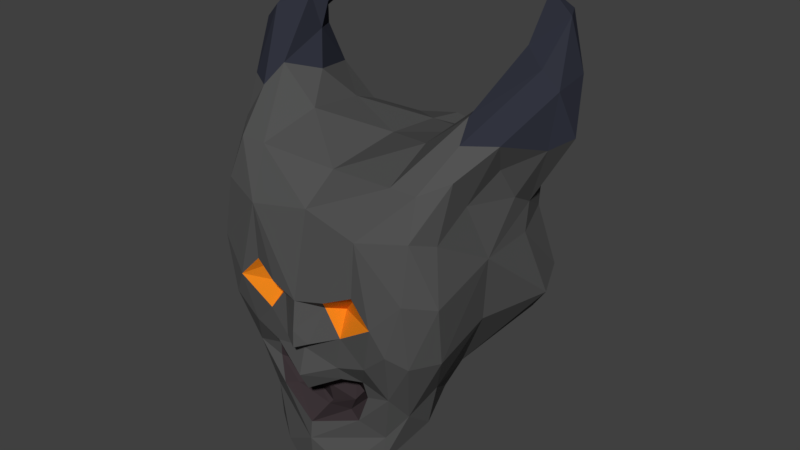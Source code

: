 # Source: Skull.blend  (saved by Blender 2.79.0; exported with 4.5.12 LTS)
import bpy
from mathutils import Matrix  # noqa: F401  (used for matrix-valued properties, if any)

bpy.ops.wm.read_factory_settings(use_empty=True)
scene = bpy.context.scene
scene.name = 'Scene'

# ---- collections
col_collection_1 = bpy.data.collections.new('Collection 1'); scene.collection.children.link(col_collection_1)

# ---- materials (node trees are filled in below, after node groups)
mat_base = bpy.data.materials.new('Base')
mat_base.alpha_threshold = 0.0
mat_base.diffuse_color = (0.08714, 0.08714, 0.08714, 1.0)
mat_base.roughness = 0.5
mat_eyes = bpy.data.materials.new('Eyes')
mat_eyes.alpha_threshold = 0.0
mat_eyes.diffuse_color = (0.8, 0.2294, 0.0107, 1.0)
mat_eyes.roughness = 0.5
mat_eyes.line_color = (0.0, 0.0, 0.0, 1.0)
mat_mouth = bpy.data.materials.new('Mouth')
mat_mouth.alpha_threshold = 0.0
mat_mouth.roughness = 0.5
mat_horns = bpy.data.materials.new('Horns')
mat_horns.alpha_threshold = 0.0
mat_horns.roughness = 0.5

# ---- material node trees
mat_mouth.use_nodes = True; mat_mouth.node_tree.nodes.clear()
_N = mat_mouth.node_tree.nodes; _L = mat_mouth.node_tree.links
n0 = _N.new('ShaderNodeOutputMaterial'); n0.name = 'Material Output'; n0.location = (300, 300)
n1 = _N.new('ShaderNodeBsdfDiffuse'); n1.name = 'Diffuse BSDF'; n1.location = (10, 300)
n1.inputs[0].default_value = (0.04683, 0.03476, 0.0389, 1.0)
_L.new(n1.outputs[0], n0.inputs[0])
n0.is_active_output = True
mat_horns.use_nodes = True; mat_horns.node_tree.nodes.clear()
_N = mat_horns.node_tree.nodes; _L = mat_horns.node_tree.links
n0 = _N.new('ShaderNodeOutputMaterial'); n0.name = 'Material Output'; n0.location = (300, 300)
n1 = _N.new('ShaderNodeBsdfDiffuse'); n1.name = 'Diffuse BSDF'; n1.location = (10, 300)
n1.inputs[0].default_value = (0.03165, 0.03425, 0.04954, 1.0)
_L.new(n1.outputs[0], n0.inputs[0])
n0.is_active_output = True

# ---- world
world_world = bpy.data.worlds.new('World'); scene.world = world_world
world_world.color = (0.05088, 0.05088, 0.05088)
world_world.use_sun_shadow = False
world_world.sun_shadow_jitter_overblur = 0.0
world_world.cycles.sampling_method = 'MANUAL'

# ---- meshes
me_skull_lp = bpy.data.meshes.new('Skull_LP')
me_skull_lp.from_pydata([(0.7383, -0.2207, -0.3098), (0.8698, -0.04312, -0.2409), (0.5321, 0.00266, -0.6565), (0.3246, 0.3343, -0.6535), (0.6014, 0.6895, -0.3283), (0.8055, 0.672, -0.2124), (0.736, 1.308, -0.05923), (0.7509, 1.457, -0.1369), (0.8312, 1.287, -0.2241), (0.0, 0.8765, 0.1372), (0.0, 0.8172, 0.6534), (0.7418, 0.73, 0.4127), (0.7287, 0.5789, 0.647), (0.4199, -0.7157, 0.1392), (0.5058, -0.5153, 0.08682), (0.3068, -0.6456, -0.2353), (0.7365, -0.06333, 0.2157), (0.2689, -0.0472, 0.9213), (0.0, -0.2037, 0.9359), (0.5483, -0.6001, 0.6542), (0.4387, -0.7582, 0.7351), (0.7604, -0.1525, 0.6296), (0.6143, -0.4581, 0.478), (0.792, 0.2377, 0.7063), (0.6716, -0.1429, 0.8119), (0.7887, 0.365, 0.2578), (0.405, -0.921, 0.3046), (0.0, -0.9559, 0.188), (0.0, -0.504, 0.8395), (0.0, -0.5618, 0.7428), (0.229, -1.011, 0.8714), (0.4078, -0.9701, 0.7452), (0.0, -0.8685, 0.916), (0.2308, -1.171, 0.7559), (0.0, -1.247, 0.894), (0.0, -1.226, 0.7174), (0.3025, -0.6526, 0.8162), (0.5125, -0.4262, 0.7958), (0.5406, -0.7549, 0.4597), (0.3501, -0.4829, 0.7878), (0.5774, -0.05935, 0.9019), (0.3308, -0.3751, 0.8065), (0.2268, -0.3585, 0.8777), (0.1546, -0.5253, 0.6623), (0.2327, -0.2625, 0.9131), (0.0, -0.3759, 0.9838), (0.079, -0.1307, 0.9872), (0.0, -0.05599, 1.021), (0.4209, -0.2031, 0.8968), (0.191, 0.1745, 0.9701), (0.0, 0.1322, 0.9989), (0.1549, 0.1076, 0.9137), (0.2264, 0.08231, 0.8141), (0.6435, 0.8701, 0.7243), (0.7624, 0.9254, 0.5664), (0.5527, -0.2466, -0.5579), (0.7765, 0.5085, -0.247), (0.9045, 0.8006, -0.1581), (0.8324, 0.4319, -0.03259), (0.6713, 0.2881, 0.8763), (0.1719, -0.6475, -0.4143), (0.0, -0.8522, -0.07963), (0.8552, 1.048, -0.2472), (0.7351, 1.051, -0.2611), (0.3577, 0.714, -0.554), (0.4989, 0.8501, -0.2685), (0.4563, 0.9352, -0.05601), (0.0, 0.8135, -0.4789), (0.0, 0.8494, -0.2366), (0.3297, 0.1966, 0.8717), (0.4953, 0.1007, 0.9341), (0.8334, 0.9109, 0.2456), (0.9583, 1.455, 0.09396), (0.6786, 1.202, 0.3315), (0.7206, 1.09, 0.4641), (1.009, 1.093, -0.1986), (0.8457, 0.6289, -0.03635), (1.111, 1.076, -0.03376), (1.023, 1.023, 0.09219), (1.06, 1.355, 0.0757), (0.8515, 0.7118, 0.1195), (0.8712, 1.385, -0.2647), (1.032, 1.373, -0.2018), (0.8261, 1.552, -0.3869), (0.8434, 1.655, -0.3776), (0.5562, 1.139, 0.1337), (0.9288, 1.662, -0.2151), (0.7168, 1.523, -0.2871), (0.4691, 0.8696, 0.7258), (0.381, 0.5934, 0.9177), (0.6689, 0.6354, 0.8149), (0.4152, 0.9894, 0.3567), (0.7961, 0.04338, -0.4387), (0.6972, 1.738, -0.3664), (0.7893, 1.524, -0.02813), (0.8971, 1.097, 0.3532), (0.0, 0.6588, 0.8809), (0.359, 0.2461, 0.9222), (0.0, -0.1645, 1.026), (0.0, -0.1844, 0.9871), (0.2144, -0.6288, 0.7833), (0.1535, -0.6477, 0.6786), (0.0, -0.7034, 0.7107), (0.0, -0.7087, 0.745), (0.0, -0.4995, 0.9198), (0.2076, -0.5726, 0.6566), (0.0, -0.7535, 0.9033), (0.0, -0.3072, -0.7784), (0.0, -0.5879, -0.4799), (0.2934, -0.138, -0.807), (0.0, 0.1242, -0.8713), (0.0, 0.5699, -0.776)], [], [(2, 3, 4), (5, 4, 62), (6, 7, 8), (14, 13, 15), (23, 24, 21), (21, 16, 25), (33, 34, 35), (20, 30, 31), (13, 22, 38), (21, 24, 19), (41, 39, 37), (41, 42, 43), (44, 42, 41), (17, 44, 48), (41, 37, 48), (37, 40, 48), (30, 33, 31), (26, 31, 33), (0, 15, 55), (16, 1, 25), (56, 4, 5), (24, 23, 59), (61, 15, 27), (15, 13, 27), (62, 63, 8), (4, 64, 65), (65, 66, 63), (64, 67, 68), (64, 68, 65), (72, 73, 74), (62, 75, 57), (76, 77, 78), (65, 63, 62), (78, 77, 79), (76, 80, 25), (75, 77, 57), (62, 8, 81), (82, 75, 81), (75, 62, 81), (83, 84, 82), (77, 82, 79), (77, 76, 57), (82, 86, 79), (8, 63, 6), (53, 74, 88), (91, 66, 9), (57, 5, 62), (80, 76, 78), (80, 71, 11), (71, 80, 78), (5, 57, 76), (25, 58, 76), (76, 58, 56), (4, 65, 62), (68, 66, 65), (84, 86, 82), (93, 83, 87), (93, 86, 84), (93, 7, 94), (86, 93, 94), (81, 8, 7), (87, 81, 7), (75, 82, 77), (95, 72, 74), (63, 85, 6), (86, 94, 72), (81, 83, 82), (7, 93, 87), (72, 94, 73), (94, 6, 73), (95, 78, 79), (95, 79, 72), (71, 78, 95), (81, 87, 83), (86, 72, 79), (83, 93, 84), (85, 73, 6), (7, 6, 94), (66, 85, 63), (68, 9, 66), (9, 10, 91), (74, 73, 88), (88, 73, 91), (89, 50, 49), (89, 96, 50), (54, 11, 95), (54, 95, 74), (11, 71, 95), (74, 53, 54), (90, 53, 89), (89, 53, 88), (11, 54, 12), (90, 54, 53), (49, 50, 51), (17, 48, 70), (52, 51, 17), (46, 17, 51), (51, 50, 47), (44, 41, 48), (70, 48, 40), (69, 70, 97), (24, 59, 40), (69, 49, 51), (52, 69, 51), (46, 99, 18), (44, 18, 45), (102, 103, 101), (103, 100, 101), (39, 41, 105), (105, 41, 43), (28, 42, 104), (29, 43, 42), (105, 43, 101), (101, 43, 29), (29, 102, 101), (103, 106, 100), (106, 36, 100), (106, 32, 36), (105, 101, 100), (39, 100, 36), (100, 39, 105), (42, 28, 29), (45, 104, 42), (31, 19, 20), (31, 38, 19), (22, 21, 19), (34, 33, 30), (32, 34, 30), (31, 26, 38), (20, 32, 30), (38, 22, 19), (33, 35, 27), (33, 27, 26), (22, 13, 14), (26, 27, 13), (26, 13, 38), (70, 69, 52), (107, 60, 108), (15, 60, 55), (60, 107, 109), (15, 61, 60), (61, 108, 60), (25, 23, 21), (25, 80, 11), (58, 25, 1), (56, 92, 4), (3, 2, 109), (2, 55, 109), (55, 60, 109), (58, 92, 56), (0, 92, 1), (14, 15, 0), (14, 0, 1), (14, 1, 16), (2, 92, 55), (92, 0, 55), (2, 4, 92), (110, 3, 109), (92, 58, 1), (56, 5, 76), (4, 3, 64), (110, 111, 3), (111, 64, 3), (107, 110, 109), (16, 21, 22), (14, 16, 22), (64, 111, 67), (36, 32, 20), (59, 89, 70), (40, 59, 70), (70, 52, 17), (69, 97, 49), (98, 99, 46), (47, 98, 46), (46, 51, 47), (46, 18, 17), (44, 17, 18), (36, 20, 37), (20, 19, 37), (24, 40, 37), (37, 19, 24), (36, 37, 39), (42, 44, 45), (91, 10, 88), (96, 88, 10), (89, 88, 96), (49, 97, 89), (25, 12, 23), (90, 89, 59), (59, 23, 90), (23, 12, 90), (89, 97, 70), (12, 25, 11), (12, 54, 90), (85, 91, 73), (85, 66, 91)])
me_skull_lp.polygons.foreach_set('material_index', [0, 0, 3, 0, 0, 0, 0, 0, 0, 0, 0, 2, 0, 0, 0, 0, 0, 0, 0, 0, 0, 0, 0, 0, 3, 0, 0, 0, 0, 3, 0, 0, 0, 3, 0, 0, 3, 3, 3, 3, 3, 0, 3, 3, 0, 0, 0, 0, 0, 0, 0, 0, 0, 0, 0, 3, 3, 3, 3, 3, 3, 3, 3, 3, 3, 3, 3, 3, 3, 3, 3, 3, 0, 3, 3, 3, 3, 3, 0, 0, 0, 0, 0, 0, 0, 0, 0, 0, 0, 0, 0, 0, 0, 0, 0, 1, 0, 0, 0, 0, 1, 0, 1, 1, 0, 0, 2, 2, 2, 2, 2, 2, 2, 2, 2, 2, 2, 0, 2, 2, 2, 2, 0, 0, 0, 0, 0, 0, 0, 0, 0, 0, 0, 0, 0, 0, 1, 0, 0, 0, 0, 0, 0, 0, 0, 0, 0, 0, 0, 0, 0, 0, 0, 0, 0, 0, 0, 0, 0, 0, 0, 0, 0, 0, 0, 0, 0, 0, 0, 0, 1, 1, 0, 0, 0, 0, 0, 0, 0, 0, 0, 0, 0, 0, 0, 0, 0, 0, 0, 0, 0, 0, 0, 0, 0, 0])
_uv = me_skull_lp.uv_layers.new(name='UVMap')
_uv.uv.foreach_set('vector', [0.8019, 0.4399, 0.7246, 0.3764, 0.7858, 0.2615, 0.8449, 0.2469, 0.7858, 0.2615, 0.822, 0.1538, 0.148, 0.7766, 0.1461, 0.8144, 0.1034, 0.7979, 0.1598, 0.5394, 0.1725, 0.5944, 0.08565, 0.5922, 0.3231, 0.3358, 0.3462, 0.4353, 0.294, 0.4275, 0.294, 0.4275, 0.1922, 0.4107, 0.2123, 0.308, 0.3283, 0.718, 0.3753, 0.7617, 0.3308, 0.7572, 0.5998, 0.1532, 0.5619, 0.07318, 0.6072, 0.09961, 0.1725, 0.5944, 0.255, 0.5135, 0.2461, 0.5889, 0.294, 0.4275, 0.3462, 0.4353, 0.2999, 0.5529, 0.5427, 0.2359, 0.5559, 0.2118, 0.5926, 0.236, 0.2501, 0.7617, 0.2711, 0.777, 0.203, 0.8039, 0.507, 0.2525, 0.5134, 0.2303, 0.5427, 0.2359, 0.5002, 0.3066, 0.507, 0.2525, 0.5507, 0.28, 0.5427, 0.2359, 0.5926, 0.236, 0.5507, 0.28, 0.5926, 0.236, 0.5796, 0.3249, 0.5507, 0.28, 0.3627, 0.682, 0.3283, 0.718, 0.3208, 0.6524, 0.2097, 0.6422, 0.3208, 0.6524, 0.3283, 0.718, 0.05303, 0.4467, 0.08565, 0.5922, 0.0, 0.4742, 0.1922, 0.4107, 0.06794, 0.3914, 0.2123, 0.308, 0.8492, 0.2893, 0.7858, 0.2615, 0.8449, 0.2469, 0.3462, 0.4353, 0.3231, 0.3358, 0.3753, 0.3381, 0.1379, 0.6739, 0.08565, 0.5922, 0.2033, 0.6969, 0.08565, 0.5922, 0.1725, 0.5944, 0.2033, 0.6969, 0.822, 0.1538, 0.7921, 0.1628, 0.7978, 0.09774, 0.6178, 0.7314, 0.6847, 0.6803, 0.6463, 0.7589, 1.0, 0.6345, 0.9884, 0.69, 0.9203, 0.6346, 0.6847, 0.6803, 0.7796, 0.7082, 0.7776, 0.7693, 0.6847, 0.6803, 0.7776, 0.7693, 0.6463, 0.7589, 0.5844, 0.7464, 0.5265, 0.6577, 0.5421, 0.6285, 0.822, 0.1538, 0.8586, 0.1298, 0.8618, 0.2071, 0.1414, 0.2423, 0.1392, 0.1108, 0.1751, 0.1329, 0.7525, 0.2294, 0.7921, 0.1628, 0.822, 0.1538, 0.1751, 0.1329, 0.1392, 0.1108, 0.1784, 0.05374, 0.1414, 0.2423, 0.1833, 0.2228, 0.2123, 0.308, 0.8586, 0.1298, 0.8972, 0.1218, 0.8618, 0.2071, 0.07579, 0.7617, 0.1034, 0.7979, 0.09729, 0.819, 0.8399, 0.061, 0.8586, 0.1298, 0.7958, 0.07215, 0.8586, 0.1298, 0.822, 0.1538, 0.7958, 0.07215, 0.7612, 0.03871, 0.7573, 0.0125, 0.8399, 0.061, 0.1392, 0.1108, 0.1097, 0.05329, 0.1784, 0.05374, 0.1392, 0.1108, 0.1414, 0.2423, 0.1118, 0.197, 0.1097, 0.05329, 0.121, 0.0, 0.1784, 0.05374, 0.8549, 0.6452, 0.9203, 0.6346, 0.8652, 0.6888, 0.5325, 0.5604, 0.5421, 0.6285, 0.4884, 0.5487, 0.6637, 0.9208, 0.6564, 0.817, 0.7741, 0.8615, 0.8618, 0.2071, 0.8449, 0.2469, 0.822, 0.1538, 0.1833, 0.2228, 0.1414, 0.2423, 0.1751, 0.1329, 0.1833, 0.2228, 0.2225, 0.1798, 0.2655, 0.2309, 0.2225, 0.1798, 0.1833, 0.2228, 0.1751, 0.1329, 0.1001, 0.2375, 0.1118, 0.197, 0.1414, 0.2423, 0.2123, 0.308, 0.1374, 0.2883, 0.1414, 0.2423, 0.1414, 0.2423, 0.1374, 0.2883, 0.08816, 0.2777, 0.7858, 0.2615, 0.7525, 0.2294, 0.822, 0.1538, 0.7776, 0.7693, 0.6564, 0.817, 0.6463, 0.7589, 0.7573, 0.0125, 0.7898, 0.0, 0.8399, 0.061, 0.148, 0.9057, 0.1032, 0.8715, 0.1377, 0.855, 0.4329, 0.8147, 0.4329, 0.8822, 0.4064, 0.8445, 0.7796, 0.6175, 0.831, 0.6709, 0.8106, 0.6985, 0.5692, 0.8061, 0.5088, 0.8147, 0.5395, 0.7565, 0.09729, 0.819, 0.1034, 0.7979, 0.1461, 0.8144, 0.1377, 0.855, 0.09729, 0.819, 0.1461, 0.8144, 0.8586, 0.1298, 0.8399, 0.061, 0.8972, 0.1218, 0.5889, 0.646, 0.5844, 0.7464, 0.5421, 0.6285, 0.9203, 0.6346, 0.9292, 0.7386, 0.8652, 0.6888, 0.5692, 0.8061, 0.5395, 0.7565, 0.5844, 0.7464, 0.7958, 0.07215, 0.7612, 0.03871, 0.8399, 0.061, 0.831, 0.6709, 0.7796, 0.6175, 0.8222, 0.6344, 0.5844, 0.7464, 0.5395, 0.7565, 0.5265, 0.6577, 0.8106, 0.6985, 0.8652, 0.6888, 0.8966, 0.7871, 0.2516, 0.1304, 0.1751, 0.1329, 0.1784, 0.05374, 0.5889, 0.646, 0.6178, 0.7297, 0.5844, 0.7464, 0.2225, 0.1798, 0.1751, 0.1329, 0.2516, 0.1304, 0.09729, 0.819, 0.1377, 0.855, 0.1032, 0.8715, 0.4626, 0.8748, 0.4329, 0.8226, 0.4626, 0.8147, 0.7612, 0.03871, 0.7164, 0.003686, 0.7573, 0.0125, 0.9292, 0.7386, 0.8966, 0.7871, 0.8652, 0.6888, 0.831, 0.6709, 0.8652, 0.6888, 0.8106, 0.6985, 0.9884, 0.69, 0.9292, 0.7386, 0.9203, 0.6346, 0.7776, 0.7693, 0.7741, 0.8615, 0.6564, 0.817, 0.7741, 0.8615, 0.7681, 0.9811, 0.6637, 0.9208, 0.5421, 0.6285, 0.5265, 0.6577, 0.4884, 0.5487, 1.0, 0.8861, 0.8966, 0.7871, 0.983, 0.7955, 0.4817, 0.4689, 0.4172, 0.3291, 0.4631, 0.3531, 0.4817, 0.4689, 0.3815, 0.4608, 0.4172, 0.3291, 0.3093, 0.1843, 0.2655, 0.2309, 0.2516, 0.1304, 0.5623, 0.5876, 0.5889, 0.646, 0.5421, 0.6285, 0.2655, 0.2309, 0.2225, 0.1798, 0.2516, 0.1304, 0.5421, 0.6285, 0.5325, 0.5604, 0.5623, 0.5876, 0.5539, 0.502, 0.5325, 0.5604, 0.4817, 0.4689, 0.4817, 0.4689, 0.5325, 0.5604, 0.4884, 0.5487, 0.2655, 0.2309, 0.3093, 0.1843, 0.3218, 0.2662, 0.5539, 0.502, 0.5623, 0.5876, 0.5325, 0.5604, 0.3022, 0.7856, 0.33, 0.7617, 0.3252, 0.7942, 0.5002, 0.3066, 0.5507, 0.28, 0.5463, 0.3568, 0.4826, 0.3391, 0.4602, 0.3367, 0.5002, 0.3066, 0.4567, 0.2713, 0.5002, 0.3066, 0.4602, 0.3367, 0.4602, 0.3367, 0.4172, 0.3291, 0.4305, 0.2829, 0.507, 0.2525, 0.5427, 0.2359, 0.5507, 0.28, 0.5463, 0.3568, 0.5507, 0.28, 0.5796, 0.3249, 0.4989, 0.3714, 0.5463, 0.3568, 0.5015, 0.3834, 0.6117, 0.3144, 0.5785, 0.416, 0.5796, 0.3249, 0.2889, 0.8211, 0.3022, 0.7856, 0.3252, 0.7942, 0.33, 0.8232, 0.2889, 0.8211, 0.3252, 0.7942, 0.4722, 0.8375, 0.4739, 0.8161, 0.4883, 0.8147, 0.507, 0.2525, 0.4433, 0.2504, 0.4548, 0.207, 0.5027, 0.8147, 0.5105, 0.8171, 0.4883, 0.8501, 0.5105, 0.8171, 0.5105, 0.8726, 0.4883, 0.8501, 0.5559, 0.2118, 0.5427, 0.2359, 0.5296, 0.1856, 0.5296, 0.1856, 0.5427, 0.2359, 0.5126, 0.1933, 0.2511, 0.8329, 0.2711, 0.777, 0.2711, 0.8381, 0.2217, 0.8373, 0.203, 0.8039, 0.2711, 0.777, 0.5296, 0.1856, 0.5126, 0.1933, 0.5209, 0.1631, 0.5209, 0.1631, 0.5126, 0.1933, 0.4742, 0.1712, 0.4742, 0.1712, 0.4854, 0.1382, 0.5209, 0.1631, 0.3753, 0.842, 0.4064, 0.8147, 0.4064, 0.8807, 0.4844, 0.1189, 0.5556, 0.1666, 0.5324, 0.1677, 0.4844, 0.1189, 0.4925, 0.09062, 0.5556, 0.1666, 0.33, 0.7851, 0.3361, 0.7617, 0.3626, 0.775, 0.5559, 0.2118, 0.5324, 0.1677, 0.5556, 0.1666, 0.3626, 0.775, 0.3626, 0.8251, 0.33, 0.7851, 0.2711, 0.777, 0.2511, 0.8329, 0.2217, 0.8373, 0.4548, 0.207, 0.4654, 0.1796, 0.5134, 0.2303, 0.6072, 0.09961, 0.6178, 0.2017, 0.5998, 0.1532, 0.3208, 0.6524, 0.2461, 0.5889, 0.2999, 0.5529, 0.255, 0.5135, 0.294, 0.4275, 0.2999, 0.5529, 0.3753, 0.7617, 0.3283, 0.718, 0.3627, 0.682, 0.4925, 0.09062, 0.5208, 0.0, 0.5619, 0.07318, 0.3208, 0.6524, 0.2097, 0.6422, 0.2461, 0.5889, 0.5998, 0.1532, 0.4925, 0.09062, 0.5619, 0.07318, 0.2461, 0.5889, 0.255, 0.5135, 0.2999, 0.5529, 0.03539, 0.7628, 0.07579, 0.7617, 0.07579, 0.9118, 0.03539, 0.7628, 0.07579, 0.9118, 0.0, 0.895, 0.255, 0.5135, 0.1725, 0.5944, 0.1598, 0.5394, 0.203, 0.7617, 0.203, 0.8687, 0.148, 0.7669, 0.2097, 0.6422, 0.1725, 0.5944, 0.2461, 0.5889, 0.5463, 0.3568, 0.4989, 0.3714, 0.4826, 0.3391, 0.9413, 0.2236, 0.8972, 0.09706, 0.9357, 0.1213, 0.08565, 0.5922, 0.04793, 0.6084, 0.0, 0.4742, 0.7907, 0.6175, 0.6922, 0.5585, 0.7453, 0.496, 0.08565, 0.5922, 0.1379, 0.6739, 0.04793, 0.6084, 0.9413, 0.0, 0.9357, 0.1213, 0.8972, 0.09706, 0.2123, 0.308, 0.3231, 0.3358, 0.294, 0.4275, 0.2123, 0.308, 0.1833, 0.2228, 0.2655, 0.2309, 0.1374, 0.2883, 0.2123, 0.308, 0.06794, 0.3914, 0.8492, 0.2893, 0.8783, 0.4042, 0.7858, 0.2615, 0.7246, 0.3764, 0.8019, 0.4399, 0.7453, 0.496, 0.8019, 0.4399, 0.8358, 0.4956, 0.7453, 0.496, 0.8358, 0.4956, 0.7907, 0.6175, 0.7453, 0.496, 0.1374, 0.2883, 0.02432, 0.3806, 0.08816, 0.2777, 0.05303, 0.4467, 0.02432, 0.3806, 0.06794, 0.3914, 0.1598, 0.5394, 0.08565, 0.5922, 0.05303, 0.4467, 0.1598, 0.5394, 0.05303, 0.4467, 0.06794, 0.3914, 0.1598, 0.5394, 0.06794, 0.3914, 0.1922, 0.4107, 0.8019, 0.4399, 0.8783, 0.4042, 0.8358, 0.4956, 0.8783, 0.4042, 0.8972, 0.4687, 0.8358, 0.4956, 0.8019, 0.4399, 0.7858, 0.2615, 0.8783, 0.4042, 0.6482, 0.4574, 0.7246, 0.3764, 0.7453, 0.496, 0.02432, 0.3806, 0.1374, 0.2883, 0.06794, 0.3914, 0.08816, 0.2777, 0.1001, 0.2375, 0.1414, 0.2423, 0.7858, 0.2615, 0.7246, 0.3764, 0.708, 0.2802, 0.6482, 0.4574, 0.6178, 0.3481, 0.7246, 0.3764, 0.6178, 0.3481, 0.708, 0.2802, 0.7246, 0.3764, 0.6922, 0.5585, 0.6482, 0.4574, 0.7453, 0.496, 0.1922, 0.4107, 0.294, 0.4275, 0.255, 0.5135, 0.1598, 0.5394, 0.1922, 0.4107, 0.255, 0.5135, 0.6847, 0.6803, 0.7796, 0.6175, 0.7796, 0.7082, 0.5556, 0.1666, 0.4925, 0.09062, 0.5998, 0.1532, 0.5785, 0.416, 0.4817, 0.4689, 0.5463, 0.3568, 0.5796, 0.3249, 0.5785, 0.416, 0.5463, 0.3568, 0.5463, 0.3568, 0.4826, 0.3391, 0.5002, 0.3066, 0.2889, 0.8211, 0.2711, 0.8129, 0.3022, 0.7856, 0.4626, 0.8184, 0.4739, 0.8161, 0.4722, 0.8375, 0.4305, 0.2829, 0.4383, 0.2565, 0.4567, 0.2713, 0.4567, 0.2713, 0.4602, 0.3367, 0.4305, 0.2829, 0.4722, 0.8375, 0.4883, 0.8147, 0.4883, 0.8826, 0.507, 0.2525, 0.5002, 0.3066, 0.4433, 0.2504, 0.5556, 0.1666, 0.5998, 0.1532, 0.5926, 0.236, 0.3226, 0.6011, 0.2999, 0.5529, 0.3434, 0.5176, 0.6117, 0.3144, 0.5796, 0.3249, 0.5926, 0.236, 0.3434, 0.5176, 0.2999, 0.5529, 0.3462, 0.4353, 0.5556, 0.1666, 0.5926, 0.236, 0.5559, 0.2118, 0.5134, 0.2303, 0.507, 0.2525, 0.4548, 0.207, 0.6637, 0.9208, 0.7681, 0.9811, 0.6442, 1.0, 0.3815, 0.4608, 0.4884, 0.5487, 0.3753, 0.5076, 0.4817, 0.4689, 0.4884, 0.5487, 0.3815, 0.4608, 0.4631, 0.3531, 0.5015, 0.3834, 0.4817, 0.4689, 0.2123, 0.308, 0.3218, 0.2662, 0.3231, 0.3358, 0.5539, 0.502, 0.4817, 0.4689, 0.5785, 0.416, 0.3753, 0.3381, 0.3231, 0.3358, 0.37, 0.2602, 0.3231, 0.3358, 0.3218, 0.2662, 0.37, 0.2602, 0.4817, 0.4689, 0.5015, 0.3834, 0.5463, 0.3568, 0.3218, 0.2662, 0.2123, 0.308, 0.2655, 0.2309, 0.3218, 0.2662, 0.3093, 0.1843, 0.37, 0.2602, 0.9292, 0.7386, 0.983, 0.7955, 0.8966, 0.7871, 0.9292, 0.7386, 0.9884, 0.69, 0.983, 0.7955])
me_skull_lp.materials.append(mat_base)
me_skull_lp.materials.append(mat_eyes)
me_skull_lp.materials.append(mat_mouth)
me_skull_lp.materials.append(mat_horns)
me_skull_lp.use_remesh_preserve_volume = False
me_skull_lp.use_remesh_preserve_attributes = False
me_skull_lp.use_mirror_vertex_groups = False
me_skull_lp.update()

# ---- objects
ob_skull_lp = bpy.data.objects.new('Skull_LP', me_skull_lp)

# ---- transforms, parenting, visibility, modifiers, constraints
ob_skull_lp.location = (0.0, 0.0, 0.0)
ob_skull_lp.rotation_euler = (1.571, -0.0, 0.0)
ob_skull_lp.lineart.crease_threshold = 0.0
_m = ob_skull_lp.modifiers.new('Mirror', 'MIRROR')
_m.use_clip = True

# ---- collection membership
col_collection_1.objects.link(ob_skull_lp)

# ---- scene / render settings (as saved in the file)
scene.frame_start = 1; scene.frame_end = 250; scene.frame_set(1)
scene.render.engine = 'CYCLES'
scene.render.resolution_percentage = 50
scene.render.dither_intensity = 0.0
scene.cycles.use_denoising = False
scene.cycles.samples = 128
scene.cycles.sampling_pattern = 'TABULATED_SOBOL'
scene.cycles.use_adaptive_sampling = False
scene.cycles.use_light_tree = False
scene.cycles.blur_glossy = 0.0
scene.cycles.sample_clamp_indirect = 0.0
scene.view_settings.view_transform = 'Standard'
bpy.context.view_layer.update()

# ---- added for rendering (the .blend has no active camera and no usable light): camera, sun
cam_auto = bpy.data.cameras.new('AutoCamera')
cam_auto.lens = 50.0
cam_auto.sensor_width = 36.0
cam_auto.clip_end = 1000.0
ob_auto_camera = bpy.data.objects.new('AutoCamera', cam_auto)
scene.collection.objects.link(ob_auto_camera)
ob_auto_camera.location = (3.86463, -4.71493, 3.33694)
ob_auto_camera.rotation_euler = (1.09748, -7.21219e-08, 0.694738)
scene.camera = ob_auto_camera
light_auto_sun = bpy.data.lights.new('AutoSun', 'SUN')
light_auto_sun.energy = 3.0
light_auto_sun.angle = 0.0523599
ob_auto_sun = bpy.data.objects.new('AutoSun', light_auto_sun)
scene.collection.objects.link(ob_auto_sun)
ob_auto_sun.rotation_euler = (0.872665, 0.174533, 0.523599)
bpy.context.view_layer.update()
